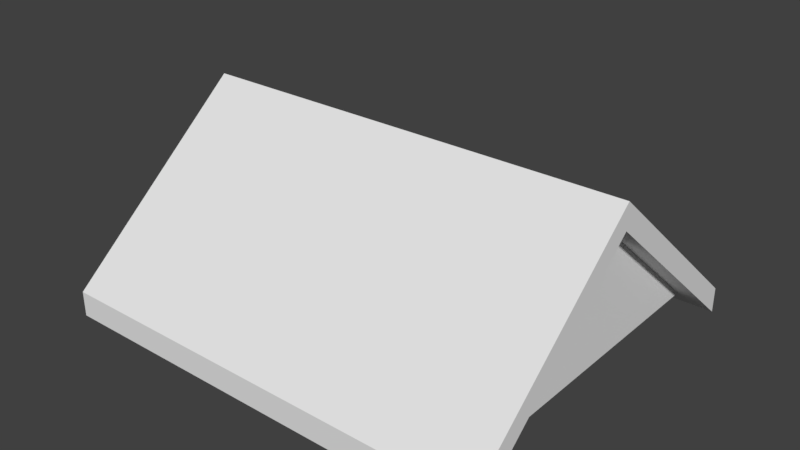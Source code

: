 # Source: HouseRoof.blend  (saved by Blender 2.79.0; exported with 4.5.12 LTS)
import bpy
from mathutils import Matrix  # noqa: F401  (used for matrix-valued properties, if any)

bpy.ops.wm.read_factory_settings(use_empty=True)
scene = bpy.context.scene
scene.name = 'Scene'

# ---- collections
col_collection_1 = bpy.data.collections.new('Collection 1'); scene.collection.children.link(col_collection_1)

# ---- world
world_world = bpy.data.worlds.new('World'); scene.world = world_world
world_world.color = (0.05088, 0.05088, 0.05088)
world_world.use_sun_shadow = False
world_world.sun_shadow_jitter_overblur = 0.0
world_world.cycles.sampling_method = 'MANUAL'

# ---- meshes
me_cube_000 = bpy.data.meshes.new('Cube.000')
me_cube_000.from_pydata([(-2.786, -2.375, -2.314), (-2.786, 0.0, -0.305), (-2.786, 2.375, -2.314), (2.786, -2.375, -2.314), (2.786, 0.0, -0.305), (2.786, 2.375, -2.314), (-2.786, 0.0, 0.01143), (-2.786, -2.375, -1.998), (2.786, 2.375, -1.998), (-2.786, 2.375, -1.998), (2.786, 0.0, 0.01143), (2.786, -2.375, -1.998)], [], [(0, 3, 11, 7), (2, 5, 4, 1), (11, 10, 6, 7), (3, 0, 1, 4), (4, 5, 8, 10), (5, 2, 9, 8), (9, 6, 10, 8), (3, 4, 10, 11), (2, 1, 6, 9), (1, 0, 7, 6)])
me_cube_000.use_remesh_preserve_volume = False
me_cube_000.use_remesh_preserve_attributes = False
me_cube_000.use_mirror_vertex_groups = False
me_cube_000.update()
me_cube_001 = bpy.data.meshes.new('Cube.001')
me_cube_001.from_pydata([(-2.5, -2.0, 0.0), (-2.5, 0.0, 1.692), (-2.5, 2.0, 0.0), (2.5, -2.0, 0.0), (2.5, 0.0, 1.692), (2.5, 2.0, 0.0), (-2.5, 0.0, 0.0), (2.5, 0.0, 0.0)], [], [(6, 1, 2), (2, 1, 4, 5), (7, 4, 3), (3, 4, 1, 0), (6, 7, 3, 0), (2, 5, 7, 6), (5, 4, 7), (0, 1, 6)])
me_cube_001.use_remesh_preserve_volume = False
me_cube_001.use_remesh_preserve_attributes = False
me_cube_001.use_mirror_vertex_groups = False
me_cube_001.update()

# ---- objects
ob_cube_001 = bpy.data.objects.new('Cube.001', me_cube_000)
ob_cube = bpy.data.objects.new('Cube', me_cube_001)

# ---- transforms, parenting, visibility, modifiers, constraints
ob_cube_001.location = (0.0, 0.0, 1.996)
ob_cube_001.lineart.crease_threshold = 0.0
ob_cube.location = (0.0, 0.0, 0.0)
ob_cube.lineart.crease_threshold = 0.0

# ---- collection membership
col_collection_1.objects.link(ob_cube_001)
col_collection_1.objects.link(ob_cube)

# ---- scene / render settings (as saved in the file)
scene.frame_start = 1; scene.frame_end = 250; scene.frame_set(1)
scene.render.engine = 'BLENDER_EEVEE_NEXT'
scene.render.resolution_percentage = 50
scene.render.dither_intensity = 0.0
scene.cycles.use_denoising = False
scene.cycles.samples = 128
scene.cycles.sampling_pattern = 'TABULATED_SOBOL'
scene.cycles.use_adaptive_sampling = False
scene.cycles.use_light_tree = False
scene.cycles.blur_glossy = 0.0
scene.cycles.sample_clamp_indirect = 0.0
scene.view_settings.view_transform = 'Standard'
bpy.context.view_layer.update()

# ---- added for rendering (the .blend has no active camera and no usable light): camera, sun
cam_auto = bpy.data.cameras.new('AutoCamera')
cam_auto.lens = 50.0
cam_auto.sensor_width = 36.0
cam_auto.clip_end = 1000.0
ob_auto_camera = bpy.data.objects.new('AutoCamera', cam_auto)
scene.collection.objects.link(ob_auto_camera)
ob_auto_camera.location = (7.10744, -8.52892, 6.53103)
ob_auto_camera.rotation_euler = (1.09748, -7.21219e-08, 0.694738)
scene.camera = ob_auto_camera
light_auto_sun = bpy.data.lights.new('AutoSun', 'SUN')
light_auto_sun.energy = 3.0
light_auto_sun.angle = 0.0523599
ob_auto_sun = bpy.data.objects.new('AutoSun', light_auto_sun)
scene.collection.objects.link(ob_auto_sun)
ob_auto_sun.rotation_euler = (0.872665, 0.174533, 0.523599)
bpy.context.view_layer.update()
